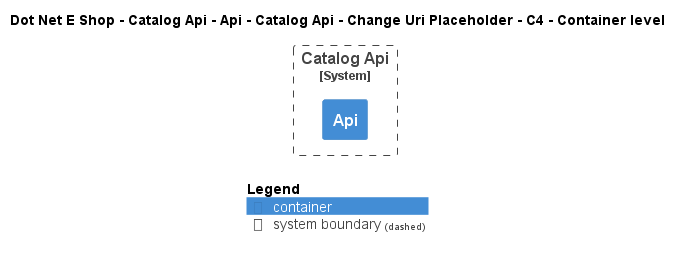

The diagram above was rendered by PlantUML. Its source (embedded in the PNG):
@startuml
!include ..\..\..\..\..\..\..\..\..\.c4s\C4_Container.puml

AddElementTag("c4interflow:lifecycle:new", $bgColor=green, $fontColor=#ffffff, $borderColor=green, $shadowing="False")
AddElementTag("c4interflow:lifecycle:changed", $bgColor=orange, $fontColor=#ffffff, $borderColor=orange, $shadowing="False")
AddElementTag("c4interflow:lifecycle:removed", $bgColor=red, $fontColor=#ffffff, $borderColor=red, $shadowing="False")

AddRelTag("c4interflow:lifecycle:new", $textColor=green, $lineColor=green)
AddRelTag("c4interflow:lifecycle:changed", $textColor=orange, $lineColor=orange)
AddRelTag("c4interflow:lifecycle:removed", $textColor=red, $lineColor=red)

SHOW_PERSON_PORTRAIT()
LAYOUT_TOP_DOWN()

skinparam linetype polyline

title Dot Net E Shop - Catalog Api - Api - Catalog Api - Change Uri Placeholder - C4 - Container level


System_Boundary(DotNetEShop.SoftwareSystems.CatalogApi, "Catalog Api") {
    Container(DotNetEShop.SoftwareSystems.CatalogApi.Containers.Api, "Api", "", "")
}



SHOW_LEGEND()
@enduml